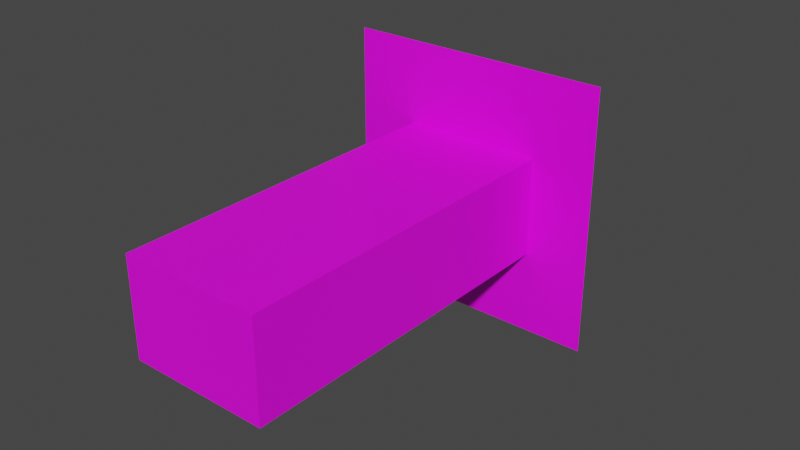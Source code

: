 # Source: ui_house_arrow.blend  (saved by Blender 3.5.10; exported with 4.5.12 LTS)
import bpy
from mathutils import Matrix  # noqa: F401  (used for matrix-valued properties, if any)

bpy.ops.wm.read_factory_settings(use_empty=True)
scene = bpy.context.scene
scene.name = 'Scene'

# ---- collections
col_collection = bpy.data.collections.new('Collection'); scene.collection.children.link(col_collection)

# ---- images (referenced by path relative to the original .blend; pixels are not part of the script)
import os
ASSET_DIR = os.environ.get("B2B_ASSET_DIR", "")  # directory of the original .blend (textures are referenced by path, not embedded)
HERE = os.path.dirname(os.path.abspath(__file__))  # packed textures are extracted next to this script under _unpacked/

def load_image(name, relpath, width, height, colorspace="sRGB"):
    """Load a texture the original file referenced (path relative to the .blend, or extracted next to this script)."""
    p = next((c for c in (os.path.join(HERE, relpath), os.path.join(ASSET_DIR, relpath)) if relpath and os.path.exists(c)), "")
    if p:
        img = bpy.data.images.load(p, check_existing=True)
        img.name = name
    else:  # same state as the original file: an image datablock whose file is absent (Cycles renders it pink)
        img = bpy.data.images.new(name, width, height)
        img.source = "FILE"
        img.filepath = "//" + (relpath or name)
    img.colorspace_settings.name = colorspace
    return img
img_ui_arrow_texture = load_image('ui_arrow_texture', 'textures/ui_arrow_texture.png', 1024, 1024, 'sRGB')

# ---- materials (node trees are filled in below, after node groups)
mat_ui_arrow_material = bpy.data.materials.new('ui_arrow_material')
mat_ui_arrow_material.alpha_threshold = 0.0
mat_ui_arrow_material.use_transparent_shadow = False
mat_ui_arrow_material.roughness = 0.5
mat_ui_arrow_material.line_color = (0.0, 0.0, 0.0, 1.0)

# ---- material node trees
mat_ui_arrow_material.use_nodes = True; mat_ui_arrow_material.node_tree.nodes.clear()
_N = mat_ui_arrow_material.node_tree.nodes; _L = mat_ui_arrow_material.node_tree.links
n0 = _N.new('ShaderNodeOutputMaterial'); n0.name = 'Material Output'; n0.location = (300, 300)
n1 = _N.new('ShaderNodeBsdfPrincipled'); n1.name = 'Principled BSDF'; n1.location = (10, 300)
n1.distribution = 'GGX'
n1.subsurface_method = 'RANDOM_WALK_SKIN'
n1.inputs[3].default_value = 1.45
n1.inputs[27].default_value = (0.0, 0.0, 0.0, 1.0)
n1.inputs[28].default_value = 1.0
n2 = _N.new('ShaderNodeTexImage'); n2.name = 'Image Texture'; n2.location = (-280, 280)
n2.image = img_ui_arrow_texture
_L.new(n1.outputs[0], n0.inputs[0])
_L.new(n2.outputs[0], n1.inputs[0])
n0.is_active_output = True

# ---- world
world_world = bpy.data.worlds.new('World'); scene.world = world_world
world_world.use_nodes = True; world_world.node_tree.nodes.clear()
_N = world_world.node_tree.nodes; _L = world_world.node_tree.links
n0 = _N.new('ShaderNodeOutputWorld'); n0.name = 'World Output'; n0.location = (300, 300)
n1 = _N.new('ShaderNodeBackground'); n1.name = 'Background'; n1.location = (10, 300)
n1.inputs[0].default_value = (0.05088, 0.05088, 0.05088, 1.0)
_L.new(n1.outputs[0], n0.inputs[0])
n0.is_active_output = True
world_world.color = (0.05088, 0.05088, 0.05088)
world_world.use_sun_shadow = False
world_world.sun_shadow_jitter_overblur = 0.0

# ---- meshes
me_cube_001 = bpy.data.meshes.new('Cube.001')
me_cube_001.from_pydata([(-1.0, -0.7, 2.5), (-1.0, 0.7, 2.5), (-1.0, -0.7, -2.5), (-1.0, 0.7, -2.5), (1.0, -0.7, 2.5), (1.0, 0.7, 2.5), (1.0, -0.7, -2.5), (1.0, 0.7, -2.5)], [], [(0, 1, 3, 2), (2, 3, 7, 6), (6, 7, 5, 4), (4, 5, 1, 0), (2, 6, 4, 0), (7, 3, 1, 5)])
_uv = me_cube_001.uv_layers.new(name='UVMap')
_uv.uv.foreach_set('vector', [0.5581, 0.4189, 0.5581, 0.6283, 0.3487, 0.6283, 0.3487, 0.4189, 0.7815, 0.4189, 0.7815, 0.6283, 0.5721, 0.6283, 0.5721, 0.4189, 0.5581, 0.6423, 0.5581, 0.8517, 0.3487, 0.8517, 0.3487, 0.6423, 0.7815, 0.6423, 0.7815, 0.8517, 0.5721, 0.8517, 0.5721, 0.6423, 0.7217, 0.006997, 0.9311, 0.006997, 0.9311, 0.2164, 0.7217, 0.2164, 0.006997, 0.7836, 0.2164, 0.7836, 0.2164, 0.993, 0.006997, 0.993])
me_cube_001.materials.append(mat_ui_arrow_material)
me_cube_001.update()
me_cube_002 = bpy.data.meshes.new('Cube.002')
me_cube_002.from_pydata([(-1.9, -1.9, -2.5), (-1.9, 1.9, -2.5), (1.9, -1.9, -2.5), (1.9, 1.9, -2.5), (9.992e-16, 3.397e-07, -4.5)], [], [(0, 1, 4), (4, 3, 2), (2, 3, 1, 0), (4, 2, 0), (4, 1, 3)])
_uv = me_cube_002.uv_layers.new(name='UVMap')
_uv.uv.foreach_set('vector', [0.7077, 0.006997, 0.7077, 0.4049, 0.4189, 0.2059, 0.3347, 0.4189, 0.3347, 0.7696, 0.006997, 0.5439, 0.4049, 0.006997, 0.4049, 0.4049, 0.006997, 0.4049, 0.006997, 0.006997, 0.4189, 0.2059, 0.4337, 0.006997, 0.7077, 0.006997, 0.4189, 0.2059, 0.7077, 0.4049, 0.4337, 0.4049])
me_cube_002.materials.append(mat_ui_arrow_material)
me_cube_002.update()

# ---- objects
ob_cube = bpy.data.objects.new('Cube', me_cube_001)
ob_cube_001 = bpy.data.objects.new('Cube.001', me_cube_002)

# ---- transforms, parenting, visibility, modifiers, constraints
ob_cube.location = (0.0, 0.0, 0.0)
ob_cube.rotation_euler = (1.571, 2.22e-16, 2.22e-16)
ob_cube_001.location = (0.0, 0.0, 0.0)
ob_cube_001.rotation_euler = (1.571, 2.22e-16, 2.22e-16)

# ---- collection membership
col_collection.objects.link(ob_cube)
col_collection.objects.link(ob_cube_001)

# ---- scene / render settings (as saved in the file)
scene.frame_start = 1; scene.frame_end = 250; scene.frame_set(1)
scene.render.engine = 'BLENDER_EEVEE_NEXT'
scene.cycles.sampling_pattern = 'TABULATED_SOBOL'
scene.view_settings.view_transform = 'Filmic'
bpy.context.view_layer.update()

# ---- added for rendering (the .blend has no active camera and no usable light): camera, sun
cam_auto = bpy.data.cameras.new('AutoCamera')
cam_auto.lens = 50.0
cam_auto.sensor_width = 36.0
cam_auto.clip_end = 1000.0
ob_auto_camera = bpy.data.objects.new('AutoCamera', cam_auto)
scene.collection.objects.link(ob_auto_camera)
ob_auto_camera.location = (8.16507, -8.79809, 6.53206)
ob_auto_camera.rotation_euler = (1.09748, -7.21219e-08, 0.694738)
scene.camera = ob_auto_camera
light_auto_sun = bpy.data.lights.new('AutoSun', 'SUN')
light_auto_sun.energy = 3.0
light_auto_sun.angle = 0.0523599
ob_auto_sun = bpy.data.objects.new('AutoSun', light_auto_sun)
scene.collection.objects.link(ob_auto_sun)
ob_auto_sun.rotation_euler = (0.872665, 0.174533, 0.523599)
bpy.context.view_layer.update()
